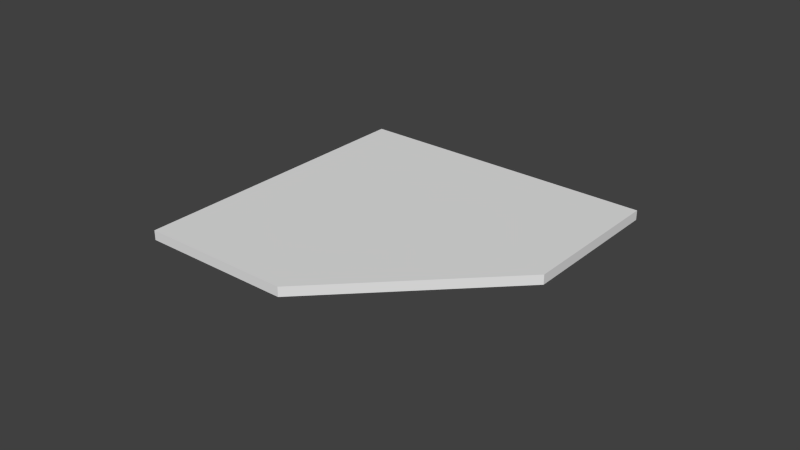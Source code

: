 # Source: Shelves_Diagonal.blend  (saved by Blender 2.76.0; exported with 4.5.12 LTS)
import bpy
from mathutils import Matrix  # noqa: F401  (used for matrix-valued properties, if any)

bpy.ops.wm.read_factory_settings(use_empty=True)
scene = bpy.context.scene
scene.name = 'Scene'

# ---- collections
col_collection_1 = bpy.data.collections.new('Collection 1'); scene.collection.children.link(col_collection_1)

# ---- world
world_world = bpy.data.worlds.new('World'); scene.world = world_world
world_world.color = (0.05088, 0.05088, 0.05088)
world_world.use_sun_shadow = False
world_world.sun_shadow_jitter_overblur = 0.0
world_world.cycles.sampling_method = 'MANUAL'
world_world.cycles.sample_map_resolution = 256

# ---- meshes
me_base_point = bpy.data.meshes.new('Base Point')
me_base_point.from_pydata([(0.0, 0.0, 0.0)], [], [])
me_base_point.use_remesh_preserve_volume = False
me_base_point.use_remesh_preserve_attributes = False
me_base_point.use_mirror_vertex_groups = False
me_base_point.update()
me_shelf_mesh = bpy.data.meshes.new('Shelf Mesh')
me_shelf_mesh.from_pydata([(0.0, 0.0, 0.009525), (0.0, 0.6096, 0.009525), (0.6096, 0.6096, 0.009525), (0.0, 0.0, 0.02858), (0.0, 0.6096, 0.02858), (0.6096, 0.6096, 0.02858), (0.3048, 0.0, 0.009525), (0.3048, 0.0, 0.02858), (0.6096, 0.3048, 0.009525), (0.6096, 0.3048, 0.02858)], [], [(1, 4, 5, 2), (9, 7, 6, 8), (0, 3, 4, 1), (3, 0, 6, 7), (6, 0, 1, 2, 8), (2, 5, 9, 8), (7, 9, 5, 4, 3)])
me_shelf_mesh.materials.append(None)
me_shelf_mesh.use_remesh_preserve_volume = False
me_shelf_mesh.use_remesh_preserve_attributes = False
me_shelf_mesh.use_mirror_vertex_groups = False
me_shelf_mesh.update()
me_cage = bpy.data.meshes.new('CAGE')
me_cage.from_pydata([(0.0, 0.0, 0.0), (0.0, 0.6096, 0.0), (0.6096, 0.6096, 0.0), (0.6096, 0.0, 0.0), (0.0, 0.0, 0.6096), (0.0, 0.6096, 0.6096), (0.6096, 0.6096, 0.6096), (0.6096, 0.0, 0.6096)], [], [(0, 1, 2, 3), (4, 7, 6, 5), (0, 4, 5, 1), (1, 5, 6, 2), (2, 6, 7, 3), (4, 0, 3, 7)])
me_cage.use_remesh_preserve_volume = False
me_cage.use_remesh_preserve_attributes = False
me_cage.use_mirror_vertex_groups = False
me_cage.update()

# ---- objects
ob_bpassembly_shelves_diagonal = bpy.data.objects.new('BPASSEMBLY.Shelves Diagonal', me_base_point)
ob_empty_shelves_diagonal_left_side_depth = bpy.data.objects.new('EMPTY.Shelves Diagonal.Left Side Depth', None)
ob_vpdimz_shelves_diagonal = bpy.data.objects.new('VPDIMZ.Shelves Diagonal', None)
ob_empty_shelves_diagonal_shelf_z_loc = bpy.data.objects.new('EMPTY.Shelves Diagonal.Shelf Z Loc', None)
ob_vpdimy_shelves_diagonal = bpy.data.objects.new('VPDIMY.Shelves Diagonal', None)
ob_empty_shelves_diagonal_right_side_depth = bpy.data.objects.new('EMPTY.Shelves Diagonal.Right Side Depth', None)
ob_vpdimx_shelves_diagonal = bpy.data.objects.new('VPDIMX.Shelves Diagonal', None)
ob_mesh_shelves_diagonal_shelf_mesh = bpy.data.objects.new('MESH.Shelves Diagonal.Shelf Mesh', me_shelf_mesh)
ob_cage_shelves_diagonal_cage = bpy.data.objects.new('CAGE.Shelves Diagonal.CAGE', me_cage)

# ---- transforms, parenting, visibility, modifiers, constraints
ob_bpassembly_shelves_diagonal.location = (0.0, 0.0, 0.0)
ob_bpassembly_shelves_diagonal.lineart.crease_threshold = 0.0
ob_empty_shelves_diagonal_left_side_depth.parent = ob_bpassembly_shelves_diagonal
ob_empty_shelves_diagonal_left_side_depth.location = (0.0, 0.0, 0.0)
ob_empty_shelves_diagonal_left_side_depth.lock_location = (False, True, True)
ob_empty_shelves_diagonal_left_side_depth.empty_display_size = 0.0254
ob_empty_shelves_diagonal_left_side_depth.empty_image_offset = (0.0, 0.0)
ob_empty_shelves_diagonal_left_side_depth.lineart.crease_threshold = 0.0
ob_vpdimz_shelves_diagonal.parent = ob_bpassembly_shelves_diagonal
ob_vpdimz_shelves_diagonal.location = (0.0, 0.0, 0.8636)
ob_vpdimz_shelves_diagonal.lock_location = (True, True, False)
ob_vpdimz_shelves_diagonal.empty_display_size = 0.3048
ob_vpdimz_shelves_diagonal.empty_image_offset = (0.0, 0.0)
ob_vpdimz_shelves_diagonal.lineart.crease_threshold = 0.0
ob_empty_shelves_diagonal_shelf_z_loc.parent = ob_bpassembly_shelves_diagonal
ob_empty_shelves_diagonal_shelf_z_loc.location = (0.0, 0.0, 0.0)
ob_empty_shelves_diagonal_shelf_z_loc.lock_location = (True, True, False)
ob_empty_shelves_diagonal_shelf_z_loc.empty_display_size = 0.0254
ob_empty_shelves_diagonal_shelf_z_loc.empty_image_offset = (0.0, 0.0)
ob_empty_shelves_diagonal_shelf_z_loc.lineart.crease_threshold = 0.0
ob_vpdimy_shelves_diagonal.parent = ob_bpassembly_shelves_diagonal
ob_vpdimy_shelves_diagonal.location = (0.0, 0.6096, 0.0)
ob_vpdimy_shelves_diagonal.lock_location = (True, False, True)
ob_vpdimy_shelves_diagonal.empty_display_size = 0.3048
ob_vpdimy_shelves_diagonal.empty_image_offset = (0.0, 0.0)
ob_vpdimy_shelves_diagonal.lineart.crease_threshold = 0.0
ob_empty_shelves_diagonal_right_side_depth.parent = ob_bpassembly_shelves_diagonal
ob_empty_shelves_diagonal_right_side_depth.location = (0.0, 0.6096, 0.0)
ob_empty_shelves_diagonal_right_side_depth.lock_location = (True, False, True)
ob_empty_shelves_diagonal_right_side_depth.empty_display_size = 0.0254
ob_empty_shelves_diagonal_right_side_depth.empty_image_offset = (0.0, 0.0)
ob_empty_shelves_diagonal_right_side_depth.lineart.crease_threshold = 0.0
ob_vpdimx_shelves_diagonal.parent = ob_bpassembly_shelves_diagonal
ob_vpdimx_shelves_diagonal.location = (0.6096, 0.0, 0.0)
ob_vpdimx_shelves_diagonal.lock_location = (False, True, True)
ob_vpdimx_shelves_diagonal.empty_display_size = 0.3048
ob_vpdimx_shelves_diagonal.empty_image_offset = (0.0, 0.0)
ob_vpdimx_shelves_diagonal.lineart.crease_threshold = 0.0
ob_mesh_shelves_diagonal_shelf_mesh.parent = ob_bpassembly_shelves_diagonal
ob_mesh_shelves_diagonal_shelf_mesh.location = (0.0, 0.0, 0.4128)
ob_mesh_shelves_diagonal_shelf_mesh.lock_location = (True, True, True)
ob_mesh_shelves_diagonal_shelf_mesh.lock_rotation = (True, True, True)
ob_mesh_shelves_diagonal_shelf_mesh.lock_scale = (True, True, True)
ob_mesh_shelves_diagonal_shelf_mesh.lineart.crease_threshold = 0.0
_vg = ob_mesh_shelves_diagonal_shelf_mesh.vertex_groups.new(name='X Dimension')
_vg = ob_mesh_shelves_diagonal_shelf_mesh.vertex_groups.new(name='Y Dimension')
_vg = ob_mesh_shelves_diagonal_shelf_mesh.vertex_groups.new(name='Z Dimension')
_vg = ob_mesh_shelves_diagonal_shelf_mesh.vertex_groups.new(name='Shelf Z Loc')
_vg = ob_mesh_shelves_diagonal_shelf_mesh.vertex_groups.new(name='Left Side Depth')
_vg = ob_mesh_shelves_diagonal_shelf_mesh.vertex_groups.new(name='Right Side Depth')
_m = ob_mesh_shelves_diagonal_shelf_mesh.modifiers.new('Hook-VPDIMX.Shelves Diagonal', 'HOOK')
_m.center = (0.6096, 0.0, -0.4128)
_m.matrix_inverse = ((1.0, 0.0, 0.0, -0.6096), (0.0, 1.0, 0.0, 0.0), (0.0, 0.0, 1.0, 0.4128), (0.0, 0.0, 0.0, 1.0))
_m.object = ob_vpdimx_shelves_diagonal
_m = ob_mesh_shelves_diagonal_shelf_mesh.modifiers.new('Hook-VPDIMY.Shelves Diagonal', 'HOOK')
_m.center = (0.0, 0.6096, -0.4128)
_m.matrix_inverse = ((1.0, 0.0, 0.0, 0.0), (0.0, 1.0, 0.0, -0.6096), (0.0, 0.0, 1.0, 0.4128), (0.0, 0.0, 0.0, 1.0))
_m.object = ob_vpdimy_shelves_diagonal
_m = ob_mesh_shelves_diagonal_shelf_mesh.modifiers.new('Hook-EMPTY.Shelves Diagonal.Shelf Z Loc', 'HOOK')
_m.center = (0.0, 0.0, 0.009525)
_m.matrix_inverse = ((1.0, 0.0, 0.0, 0.0), (0.0, 1.0, 0.0, 0.0), (0.0, 0.0, 1.0, -0.009525), (0.0, 0.0, 0.0, 1.0))
_m.object = ob_empty_shelves_diagonal_shelf_z_loc
_m = ob_mesh_shelves_diagonal_shelf_mesh.modifiers.new('Hook-EMPTY.Shelves Diagonal.Left Side Depth', 'HOOK')
_m.center = (0.3048, 0.0, -0.4128)
_m.matrix_inverse = ((1.0, 0.0, 0.0, -0.3048), (0.0, 1.0, 0.0, 0.0), (0.0, 0.0, 1.0, 0.4128), (0.0, 0.0, 0.0, 1.0))
_m.object = ob_empty_shelves_diagonal_left_side_depth
_m = ob_mesh_shelves_diagonal_shelf_mesh.modifiers.new('Hook-EMPTY.Shelves Diagonal.Right Side Depth', 'HOOK')
_m.center = (0.0, 0.3048, -0.4128)
_m.matrix_inverse = ((1.0, 0.0, 0.0, 0.0), (0.0, 1.0, 0.0, -0.3048), (0.0, 0.0, 1.0, 0.4128), (0.0, 0.0, 0.0, 1.0))
_m.object = ob_empty_shelves_diagonal_right_side_depth
_m = ob_mesh_shelves_diagonal_shelf_mesh.modifiers.new('Array', 'ARRAY')
_m.count = 1
_m.use_constant_offset = True
_m.constant_offset_displace = (0.0, 0.0, 0.8636)
_m.use_relative_offset = False
ob_cage_shelves_diagonal_cage.parent = ob_bpassembly_shelves_diagonal
ob_cage_shelves_diagonal_cage.location = (0.0, 0.0, 0.0)
ob_cage_shelves_diagonal_cage.lock_location = (True, True, True)
ob_cage_shelves_diagonal_cage.lock_rotation = (True, True, True)
ob_cage_shelves_diagonal_cage.hide_select = True
ob_cage_shelves_diagonal_cage.visible_camera = False
ob_cage_shelves_diagonal_cage.visible_diffuse = False
ob_cage_shelves_diagonal_cage.visible_glossy = False
ob_cage_shelves_diagonal_cage.visible_transmission = False
ob_cage_shelves_diagonal_cage.visible_shadow = False
ob_cage_shelves_diagonal_cage.display_type = 'WIRE'
ob_cage_shelves_diagonal_cage.lineart.crease_threshold = 0.0
_vg = ob_cage_shelves_diagonal_cage.vertex_groups.new(name='X Dimension')
_vg = ob_cage_shelves_diagonal_cage.vertex_groups.new(name='Y Dimension')
_vg = ob_cage_shelves_diagonal_cage.vertex_groups.new(name='Z Dimension')
_vg = ob_cage_shelves_diagonal_cage.vertex_groups.new(name='Shelf Z Loc')
_vg = ob_cage_shelves_diagonal_cage.vertex_groups.new(name='Left Side Depth')
_vg = ob_cage_shelves_diagonal_cage.vertex_groups.new(name='Right Side Depth')
_m = ob_cage_shelves_diagonal_cage.modifiers.new('Hook-VPDIMX.New Assembly', 'HOOK')
_m.center = (0.6096, 0.0, 0.0)
_m.matrix_inverse = ((1.0, 0.0, 0.0, -0.6096), (0.0, 1.0, 0.0, 0.0), (0.0, 0.0, 1.0, 0.0), (0.0, 0.0, 0.0, 1.0))
_m.object = ob_vpdimx_shelves_diagonal
_m = ob_cage_shelves_diagonal_cage.modifiers.new('Hook-VPDIMY.New Assembly', 'HOOK')
_m.center = (0.0, 0.6096, 0.0)
_m.matrix_inverse = ((1.0, 0.0, 0.0, 0.0), (0.0, 1.0, 0.0, -0.6096), (0.0, 0.0, 1.0, 0.0), (0.0, 0.0, 0.0, 1.0))
_m.object = ob_vpdimy_shelves_diagonal
_m = ob_cage_shelves_diagonal_cage.modifiers.new('Hook-VPDIMZ.New Assembly', 'HOOK')
_m.center = (0.0, 0.0, 0.6096)
_m.matrix_inverse = ((1.0, 0.0, 0.0, 0.0), (0.0, 1.0, 0.0, 0.0), (0.0, 0.0, 1.0, -0.6096), (0.0, 0.0, 0.0, 1.0))
_m.object = ob_vpdimz_shelves_diagonal

# ---- collection membership
col_collection_1.objects.link(ob_bpassembly_shelves_diagonal)
col_collection_1.objects.link(ob_empty_shelves_diagonal_left_side_depth)
col_collection_1.objects.link(ob_vpdimz_shelves_diagonal)
col_collection_1.objects.link(ob_empty_shelves_diagonal_shelf_z_loc)
col_collection_1.objects.link(ob_vpdimy_shelves_diagonal)
col_collection_1.objects.link(ob_empty_shelves_diagonal_right_side_depth)
col_collection_1.objects.link(ob_vpdimx_shelves_diagonal)
col_collection_1.objects.link(ob_mesh_shelves_diagonal_shelf_mesh)
col_collection_1.objects.link(ob_cage_shelves_diagonal_cage)

# ---- scene / render settings (as saved in the file)
scene.frame_start = 1; scene.frame_end = 250; scene.frame_set(0)
scene.render.engine = 'CYCLES'
scene.render.resolution_percentage = 50
scene.render.dither_intensity = 0.0
scene.cycles.use_denoising = False
scene.cycles.samples = 100
scene.cycles.sampling_pattern = 'TABULATED_SOBOL'
scene.cycles.light_sampling_threshold = 0.0
scene.cycles.use_adaptive_sampling = False
scene.cycles.use_light_tree = False
scene.cycles.caustics_reflective = False
scene.cycles.caustics_refractive = False
scene.cycles.blur_glossy = 0.0
scene.cycles.max_bounces = 6
scene.cycles.pixel_filter_type = 'GAUSSIAN'
scene.cycles.sample_clamp_direct = 1.0
scene.cycles.sample_clamp_indirect = 1.0
scene.view_settings.view_transform = 'Standard'
bpy.context.view_layer.update()

# ---- added for rendering (the .blend has no active camera and no usable light): camera, sun
cam_auto = bpy.data.cameras.new('AutoCamera')
cam_auto.lens = 50.0
cam_auto.sensor_width = 36.0
cam_auto.clip_end = 1000.0
ob_auto_camera = bpy.data.objects.new('AutoCamera', cam_auto)
scene.collection.objects.link(ob_auto_camera)
ob_auto_camera.location = (1.43381, -1.05002, 1.33501)
ob_auto_camera.rotation_euler = (1.09748, -7.21219e-08, 0.694738)
scene.camera = ob_auto_camera
light_auto_sun = bpy.data.lights.new('AutoSun', 'SUN')
light_auto_sun.energy = 3.0
light_auto_sun.angle = 0.0523599
ob_auto_sun = bpy.data.objects.new('AutoSun', light_auto_sun)
scene.collection.objects.link(ob_auto_sun)
ob_auto_sun.rotation_euler = (0.872665, 0.174533, 0.523599)
bpy.context.view_layer.update()
